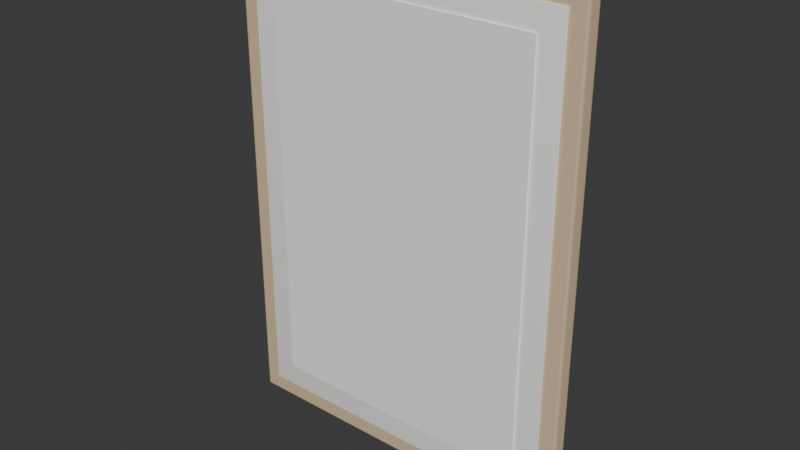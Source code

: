 # Source: ref_print1.blend  (saved by Blender 4.5.92; exported with 4.5.12 LTS)
import bpy
from mathutils import Matrix  # noqa: F401  (used for matrix-valued properties, if any)

bpy.ops.wm.read_factory_settings(use_empty=True)
scene = bpy.context.scene
scene.name = 'Scene'

# ---- collections
col_eq_ref_print1 = bpy.data.collections.new('EQ_ref_print1'); scene.collection.children.link(col_eq_ref_print1)

# ---- materials (node trees are filled in below, after node groups)
mat_m_frameoak = bpy.data.materials.new('M_FrameOak')
mat_m_frameoak.diffuse_color = (0.72, 0.56, 0.36, 1.0)
mat_m_printmat = bpy.data.materials.new('M_PrintMat')
mat_m_printmat.diffuse_color = (0.94, 0.93, 0.9, 1.0)
mat_m_print1 = bpy.data.materials.new('M_Print1')
mat_m_print1.diffuse_color = (1.0, 1.0, 1.0, 1.0)

# ---- material node trees
mat_m_frameoak.use_nodes = True; mat_m_frameoak.node_tree.nodes.clear()
_N = mat_m_frameoak.node_tree.nodes; _L = mat_m_frameoak.node_tree.links
n0 = _N.new('ShaderNodeBsdfPrincipled'); n0.name = 'Principled BSDF'; n0.location = (-200, 100)
n0.inputs[0].default_value = (0.72, 0.56, 0.36, 1.0)
n1 = _N.new('ShaderNodeOutputMaterial'); n1.name = 'Material Output'; n1.location = (200, 100)
_L.new(n0.outputs[0], n1.inputs[0])
n1.is_active_output = True
mat_m_printmat.use_nodes = True; mat_m_printmat.node_tree.nodes.clear()
_N = mat_m_printmat.node_tree.nodes; _L = mat_m_printmat.node_tree.links
n0 = _N.new('ShaderNodeBsdfPrincipled'); n0.name = 'Principled BSDF'; n0.location = (-200, 100)
n0.inputs[0].default_value = (0.94, 0.93, 0.9, 1.0)
n0.inputs[2].default_value = 0.9
n1 = _N.new('ShaderNodeOutputMaterial'); n1.name = 'Material Output'; n1.location = (200, 100)
_L.new(n0.outputs[0], n1.inputs[0])
n1.is_active_output = True
mat_m_print1.use_nodes = True; mat_m_print1.node_tree.nodes.clear()
_N = mat_m_print1.node_tree.nodes; _L = mat_m_print1.node_tree.links
n0 = _N.new('ShaderNodeBsdfPrincipled'); n0.name = 'Principled BSDF'; n0.location = (-200, 100)
n0.inputs[0].default_value = (1.0, 1.0, 1.0, 1.0)
n0.inputs[2].default_value = 0.75
n1 = _N.new('ShaderNodeOutputMaterial'); n1.name = 'Material Output'; n1.location = (200, 100)
_L.new(n0.outputs[0], n1.inputs[0])
n1.is_active_output = True

# ---- world
world_world = bpy.data.worlds.new('World'); scene.world = world_world
world_world.use_nodes = True; world_world.node_tree.nodes.clear()
_N = world_world.node_tree.nodes; _L = world_world.node_tree.links
n0 = _N.new('ShaderNodeOutputWorld'); n0.name = 'World Output'; n0.location = (200, 100)
n1 = _N.new('ShaderNodeBackground'); n1.name = 'Background'; n1.location = (-200, 100)
n1.inputs[0].default_value = (0.05088, 0.05088, 0.05088, 1.0)
_L.new(n1.outputs[0], n0.inputs[0])
n0.is_active_output = True
world_world.color = (0.05088, 0.05088, 0.05088)
world_world.sun_shadow_jitter_overblur = 0.0

# ---- meshes
me_cube_016 = bpy.data.meshes.new('Cube.016')
me_cube_016.from_pydata([(-0.256, -0.007, -0.36), (-0.256, -0.011, -0.356), (-0.26, -0.007, -0.356), (-0.256, -0.008729, -0.36), (-0.256, -0.01035, -0.3593), (-0.2577, -0.007, -0.36), (-0.2578, -0.008846, -0.3599), (-0.2578, -0.01031, -0.3593), (-0.259, -0.01002, -0.359), (-0.2577, -0.01096, -0.356), (-0.2593, -0.01035, -0.356), (-0.256, -0.01096, -0.3577), (-0.2578, -0.01089, -0.3578), (-0.2593, -0.01031, -0.3578), (-0.26, -0.007, -0.3577), (-0.2593, -0.007, -0.3593), (-0.26, -0.008729, -0.356), (-0.2599, -0.008846, -0.3578), (-0.2593, -0.008787, -0.3593), (-0.256, -0.011, 0.356), (-0.256, -0.007, 0.36), (-0.26, -0.007, 0.356), (-0.256, -0.01096, 0.3577), (-0.256, -0.01035, 0.3593), (-0.2577, -0.01096, 0.356), (-0.2578, -0.01089, 0.3578), (-0.2578, -0.01031, 0.3593), (-0.259, -0.01002, 0.359), (-0.2577, -0.007, 0.36), (-0.2593, -0.007, 0.3593), (-0.256, -0.008729, 0.36), (-0.2578, -0.008846, 0.3599), (-0.2593, -0.008787, 0.3593), (-0.26, -0.008729, 0.356), (-0.2593, -0.01035, 0.356), (-0.26, -0.007, 0.3577), (-0.2599, -0.008846, 0.3578), (-0.2593, -0.01031, 0.3578), (-0.256, 0.007, -0.36), (-0.26, 0.007, -0.356), (-0.256, 0.011, -0.356), (-0.2577, 0.007, -0.36), (-0.2593, 0.007, -0.3593), (-0.256, 0.008729, -0.36), (-0.2578, 0.008846, -0.3599), (-0.2593, 0.008787, -0.3593), (-0.259, 0.01002, -0.359), (-0.26, 0.008729, -0.356), (-0.2593, 0.01035, -0.356), (-0.26, 0.007, -0.3577), (-0.2599, 0.008846, -0.3578), (-0.2593, 0.01031, -0.3578), (-0.256, 0.01096, -0.3577), (-0.256, 0.01035, -0.3593), (-0.2577, 0.01096, -0.356), (-0.2578, 0.01089, -0.3578), (-0.2578, 0.01031, -0.3593), (-0.256, 0.007, 0.36), (-0.256, 0.011, 0.356), (-0.26, 0.007, 0.356), (-0.256, 0.008729, 0.36), (-0.256, 0.01035, 0.3593), (-0.2577, 0.007, 0.36), (-0.2578, 0.008846, 0.3599), (-0.2578, 0.01031, 0.3593), (-0.259, 0.01002, 0.359), (-0.2577, 0.01096, 0.356), (-0.2593, 0.01035, 0.356), (-0.256, 0.01096, 0.3577), (-0.2578, 0.01089, 0.3578), (-0.2593, 0.01031, 0.3578), (-0.26, 0.007, 0.3577), (-0.2593, 0.007, 0.3593), (-0.26, 0.008729, 0.356), (-0.2599, 0.008846, 0.3578), (-0.2593, 0.008787, 0.3593), (0.256, -0.007, -0.36), (0.26, -0.007, -0.356), (0.256, -0.011, -0.356), (0.2577, -0.007, -0.36), (0.2593, -0.007, -0.3593), (0.256, -0.008729, -0.36), (0.2578, -0.008846, -0.3599), (0.2593, -0.008787, -0.3593), (0.259, -0.01002, -0.359), (0.26, -0.008729, -0.356), (0.2593, -0.01035, -0.356), (0.26, -0.007, -0.3577), (0.2599, -0.008846, -0.3578), (0.2593, -0.01031, -0.3578), (0.256, -0.01096, -0.3577), (0.256, -0.01035, -0.3593), (0.2577, -0.01096, -0.356), (0.2578, -0.01089, -0.3578), (0.2578, -0.01031, -0.3593), (0.256, -0.007, 0.36), (0.256, -0.011, 0.356), (0.26, -0.007, 0.356), (0.256, -0.008729, 0.36), (0.256, -0.01035, 0.3593), (0.2577, -0.007, 0.36), (0.2578, -0.008846, 0.3599), (0.2578, -0.01031, 0.3593), (0.259, -0.01002, 0.359), (0.2577, -0.01096, 0.356), (0.2593, -0.01035, 0.356), (0.256, -0.01096, 0.3577), (0.2578, -0.01089, 0.3578), (0.2593, -0.01031, 0.3578), (0.26, -0.007, 0.3577), (0.2593, -0.007, 0.3593), (0.26, -0.008729, 0.356), (0.2599, -0.008846, 0.3578), (0.2593, -0.008787, 0.3593), (0.256, 0.007, -0.36), (0.256, 0.011, -0.356), (0.26, 0.007, -0.356), (0.256, 0.008729, -0.36), (0.256, 0.01035, -0.3593), (0.2577, 0.007, -0.36), (0.2578, 0.008846, -0.3599), (0.2578, 0.01031, -0.3593), (0.259, 0.01002, -0.359), (0.2577, 0.01096, -0.356), (0.2593, 0.01035, -0.356), (0.256, 0.01096, -0.3577), (0.2578, 0.01089, -0.3578), (0.2593, 0.01031, -0.3578), (0.26, 0.007, -0.3577), (0.2593, 0.007, -0.3593), (0.26, 0.008729, -0.356), (0.2599, 0.008846, -0.3578), (0.2593, 0.008787, -0.3593), (0.256, 0.007, 0.36), (0.26, 0.007, 0.356), (0.256, 0.011, 0.356), (0.2577, 0.007, 0.36), (0.2593, 0.007, 0.3593), (0.256, 0.008729, 0.36), (0.2578, 0.008846, 0.3599), (0.2593, 0.008787, 0.3593), (0.259, 0.01002, 0.359), (0.26, 0.008729, 0.356), (0.2593, 0.01035, 0.356), (0.26, 0.007, 0.3577), (0.2599, 0.008846, 0.3578), (0.2593, 0.01031, 0.3578), (0.256, 0.01096, 0.3577), (0.256, 0.01035, 0.3593), (0.2577, 0.01096, 0.356), (0.2578, 0.01089, 0.3578), (0.2578, 0.01031, 0.3593)], [], [(0, 3, 6, 5), (3, 4, 7, 6), (5, 6, 18, 15), (6, 7, 8, 18), (1, 9, 12, 11), (9, 10, 13, 12), (11, 12, 7, 4), (12, 13, 8, 7), (2, 14, 17, 16), (14, 15, 18, 17), (16, 17, 13, 10), (17, 18, 8, 13), (19, 22, 25, 24), (22, 23, 26, 25), (24, 25, 37, 34), (25, 26, 27, 37), (20, 28, 31, 30), (28, 29, 32, 31), (30, 31, 26, 23), (31, 32, 27, 26), (21, 33, 36, 35), (33, 34, 37, 36), (35, 36, 32, 29), (36, 37, 27, 32), (38, 41, 44, 43), (41, 42, 45, 44), (43, 44, 56, 53), (44, 45, 46, 56), (39, 47, 50, 49), (47, 48, 51, 50), (49, 50, 45, 42), (50, 51, 46, 45), (40, 52, 55, 54), (52, 53, 56, 55), (54, 55, 51, 48), (55, 56, 46, 51), (57, 60, 63, 62), (60, 61, 64, 63), (62, 63, 75, 72), (63, 64, 65, 75), (58, 66, 69, 68), (66, 67, 70, 69), (68, 69, 64, 61), (69, 70, 65, 64), (59, 71, 74, 73), (71, 72, 75, 74), (73, 74, 70, 67), (74, 75, 65, 70), (76, 79, 82, 81), (79, 80, 83, 82), (81, 82, 94, 91), (82, 83, 84, 94), (77, 85, 88, 87), (85, 86, 89, 88), (87, 88, 83, 80), (88, 89, 84, 83), (78, 90, 93, 92), (90, 91, 94, 93), (92, 93, 89, 86), (93, 94, 84, 89), (95, 98, 101, 100), (98, 99, 102, 101), (100, 101, 113, 110), (101, 102, 103, 113), (96, 104, 107, 106), (104, 105, 108, 107), (106, 107, 102, 99), (107, 108, 103, 102), (97, 109, 112, 111), (109, 110, 113, 112), (111, 112, 108, 105), (112, 113, 103, 108), (114, 117, 120, 119), (117, 118, 121, 120), (119, 120, 132, 129), (120, 121, 122, 132), (115, 123, 126, 125), (123, 124, 127, 126), (125, 126, 121, 118), (126, 127, 122, 121), (116, 128, 131, 130), (128, 129, 132, 131), (130, 131, 127, 124), (131, 132, 122, 127), (133, 136, 139, 138), (136, 137, 140, 139), (138, 139, 151, 148), (139, 140, 141, 151), (134, 142, 145, 144), (142, 143, 146, 145), (144, 145, 140, 137), (145, 146, 141, 140), (135, 147, 150, 149), (147, 148, 151, 150), (149, 150, 146, 143), (150, 151, 141, 146), (38, 0, 5, 41), (41, 5, 15, 42), (42, 15, 14, 49), (49, 14, 2, 39), (1, 19, 24, 9), (9, 24, 34, 10), (10, 34, 33, 16), (16, 33, 21, 2), (20, 57, 62, 28), (28, 62, 72, 29), (29, 72, 71, 35), (35, 71, 59, 21), (58, 40, 54, 66), (66, 54, 48, 67), (67, 48, 47, 73), (73, 47, 39, 59), (114, 38, 43, 117), (117, 43, 53, 118), (118, 53, 52, 125), (125, 52, 40, 115), (57, 133, 138, 60), (60, 138, 148, 61), (61, 148, 147, 68), (68, 147, 135, 58), (134, 116, 130, 142), (142, 130, 124, 143), (143, 124, 123, 149), (149, 123, 115, 135), (76, 114, 119, 79), (79, 119, 129, 80), (80, 129, 128, 87), (87, 128, 116, 77), (133, 95, 100, 136), (136, 100, 110, 137), (137, 110, 109, 144), (144, 109, 97, 134), (96, 78, 92, 104), (104, 92, 86, 105), (105, 86, 85, 111), (111, 85, 77, 97), (0, 76, 81, 3), (3, 81, 91, 4), (4, 91, 90, 11), (11, 90, 78, 1), (95, 20, 30, 98), (98, 30, 23, 99), (99, 23, 22, 106), (106, 22, 19, 96), (38, 114, 76, 0), (2, 21, 59, 39), (78, 96, 19, 1), (133, 57, 20, 95), (40, 58, 135, 115), (116, 134, 97, 77)])
me_cube_016.polygons.foreach_set('use_smooth', [True] * 150)
_k = set([(4, 7), (4, 91), (7, 8), (8, 13), (8, 18), (10, 13), (10, 34), (15, 18), (15, 42), (23, 26), (23, 99), (26, 27), (27, 32), (27, 37), (29, 32), (29, 72), (34, 37), (42, 45), (45, 46), (46, 51), (46, 56), (48, 51), (48, 67), (53, 56), (53, 118), (61, 64), (61, 148), (64, 65), (65, 70), (65, 75), (67, 70), (72, 75), (80, 83), (80, 129), (83, 84), (84, 89), (84, 94), (86, 89), (86, 105), (91, 94), (99, 102), (102, 103), (103, 108), (103, 113), (105, 108), (110, 113), (110, 137), (118, 121), (121, 122), (122, 127), (122, 132), (124, 127), (124, 143), (129, 132), (137, 140), (140, 141), (141, 146), (141, 151), (143, 146), (148, 151)])
me_cube_016.attributes.new('sharp_edge', 'BOOLEAN', 'EDGE').data.foreach_set('value', [ (min(e.vertices), max(e.vertices)) in _k for e in me_cube_016.edges])
_uv = me_cube_016.uv_layers.new(name='UVMap')
_uv.uv.foreach_set('vector', [0.984, 0.003379, 0.9824, 0.003376, 0.9823, 0.001703, 0.984, 0.001814, 0.9824, 0.003376, 0.9809, 0.003325, 0.981, 0.001708, 0.9823, 0.001703, 0.984, 0.001814, 0.9823, 0.001703, 0.9823, 0.0003345, 0.984, 0.0003032, 0.9823, 0.001703, 0.981, 0.001708, 0.9812, 0.0005753, 0.9823, 0.0003345, 0.4676, 0.649, 0.4692, 0.649, 0.4693, 0.6506, 0.4676, 0.6505, 0.4692, 0.649, 0.4706, 0.649, 0.4706, 0.6506, 0.4693, 0.6506, 0.4676, 0.6505, 0.4693, 0.6506, 0.4692, 0.652, 0.4676, 0.652, 0.4693, 0.6506, 0.4706, 0.6506, 0.4703, 0.6517, 0.4692, 0.652, 0.9452, 0.649, 0.9452, 0.6505, 0.9436, 0.6506, 0.9437, 0.649, 0.9452, 0.6505, 0.9452, 0.652, 0.9436, 0.652, 0.9436, 0.6506, 0.9437, 0.649, 0.9436, 0.6506, 0.9422, 0.6506, 0.9422, 0.649, 0.9436, 0.6506, 0.9436, 0.652, 0.9425, 0.6517, 0.9422, 0.6506, 0.4676, 0.003338, 0.4676, 0.00177, 0.4693, 0.001664, 0.4692, 0.003338, 0.4676, 0.00177, 0.4676, 0.0003032, 0.4692, 0.0003378, 0.4693, 0.001664, 0.4692, 0.003338, 0.4693, 0.001664, 0.4706, 0.001717, 0.4706, 0.003338, 0.4693, 0.001664, 0.4692, 0.0003378, 0.4703, 0.0006038, 0.4706, 0.001717, 0.984, 0.9346, 0.984, 0.9362, 0.9823, 0.9363, 0.9824, 0.9346, 0.984, 0.9362, 0.984, 0.9377, 0.9823, 0.9377, 0.9823, 0.9363, 0.9824, 0.9346, 0.9823, 0.9363, 0.981, 0.9363, 0.9809, 0.9347, 0.9823, 0.9363, 0.9823, 0.9377, 0.9812, 0.9374, 0.981, 0.9363, 0.9452, 0.003338, 0.9437, 0.003338, 0.9436, 0.001664, 0.9452, 0.00177, 0.9437, 0.003338, 0.9422, 0.003338, 0.9422, 0.001717, 0.9436, 0.001664, 0.9452, 0.00177, 0.9436, 0.001664, 0.9436, 0.0003378, 0.9452, 0.0003032, 0.9436, 0.001664, 0.9422, 0.001717, 0.9425, 0.0006038, 0.9436, 0.0003378, 0.9967, 0.003379, 0.9967, 0.001814, 0.9983, 0.001703, 0.9982, 0.003376, 0.9967, 0.001814, 0.9967, 0.0003032, 0.9983, 0.0003345, 0.9983, 0.001703, 0.9982, 0.003376, 0.9983, 0.001703, 0.9997, 0.001708, 0.9997, 0.003325, 0.9983, 0.001703, 0.9983, 0.0003345, 0.9994, 0.0005753, 0.9997, 0.001708, 0.9579, 0.649, 0.9595, 0.649, 0.9596, 0.6506, 0.9579, 0.6505, 0.9595, 0.649, 0.961, 0.649, 0.9609, 0.6506, 0.9596, 0.6506, 0.9579, 0.6505, 0.9596, 0.6506, 0.9595, 0.652, 0.9579, 0.652, 0.9596, 0.6506, 0.9609, 0.6506, 0.9607, 0.6517, 0.9595, 0.652, 0.4743, 0.649, 0.4743, 0.6505, 0.4726, 0.6506, 0.4727, 0.649, 0.4743, 0.6505, 0.4743, 0.652, 0.4727, 0.652, 0.4726, 0.6506, 0.4727, 0.649, 0.4726, 0.6506, 0.4713, 0.6506, 0.4712, 0.649, 0.4726, 0.6506, 0.4727, 0.652, 0.4715, 0.6517, 0.4713, 0.6506, 0.9967, 0.9346, 0.9982, 0.9346, 0.9983, 0.9363, 0.9967, 0.9362, 0.9982, 0.9346, 0.9997, 0.9347, 0.9997, 0.9363, 0.9983, 0.9363, 0.9967, 0.9362, 0.9983, 0.9363, 0.9983, 0.9377, 0.9967, 0.9377, 0.9983, 0.9363, 0.9997, 0.9363, 0.9994, 0.9374, 0.9983, 0.9377, 0.4743, 0.003338, 0.4727, 0.003338, 0.4726, 0.001664, 0.4743, 0.00177, 0.4727, 0.003338, 0.4712, 0.003338, 0.4713, 0.001717, 0.4726, 0.001664, 0.4743, 0.00177, 0.4726, 0.001664, 0.4727, 0.0003378, 0.4743, 0.0003032, 0.4726, 0.001664, 0.4713, 0.001717, 0.4715, 0.0006038, 0.4727, 0.0003378, 0.9579, 0.003338, 0.9579, 0.00177, 0.9596, 0.001664, 0.9595, 0.003338, 0.9579, 0.00177, 0.9579, 0.0003032, 0.9595, 0.0003378, 0.9596, 0.001664, 0.9595, 0.003338, 0.9596, 0.001664, 0.9609, 0.001717, 0.961, 0.003338, 0.9596, 0.001664, 0.9595, 0.0003378, 0.9607, 0.0006038, 0.9609, 0.001717, 0.984, 0.4657, 0.984, 0.4673, 0.9823, 0.4674, 0.9824, 0.4657, 0.984, 0.4673, 0.984, 0.4687, 0.9823, 0.4687, 0.9823, 0.4674, 0.9824, 0.4657, 0.9823, 0.4674, 0.981, 0.4673, 0.9809, 0.4657, 0.9823, 0.4674, 0.9823, 0.4687, 0.9812, 0.4684, 0.981, 0.4673, 0.9773, 0.649, 0.9789, 0.649, 0.979, 0.6506, 0.9773, 0.6505, 0.9789, 0.649, 0.9803, 0.649, 0.9803, 0.6506, 0.979, 0.6506, 0.9773, 0.6505, 0.979, 0.6506, 0.9789, 0.652, 0.9773, 0.652, 0.979, 0.6506, 0.9803, 0.6506, 0.98, 0.6517, 0.9789, 0.652, 0.003338, 0.649, 0.003338, 0.6505, 0.001664, 0.6506, 0.00177, 0.649, 0.003338, 0.6505, 0.003338, 0.652, 0.001717, 0.652, 0.001664, 0.6506, 0.00177, 0.649, 0.001664, 0.6506, 0.0003378, 0.6506, 0.0003032, 0.649, 0.001664, 0.6506, 0.001717, 0.652, 0.0006038, 0.6517, 0.0003378, 0.6506, 0.984, 0.4723, 0.9824, 0.4723, 0.9823, 0.4706, 0.984, 0.4707, 0.9824, 0.4723, 0.9809, 0.4723, 0.981, 0.4707, 0.9823, 0.4706, 0.984, 0.4707, 0.9823, 0.4706, 0.9823, 0.4693, 0.984, 0.4693, 0.9823, 0.4706, 0.981, 0.4707, 0.9812, 0.4696, 0.9823, 0.4693, 0.003338, 0.003338, 0.00177, 0.003338, 0.001664, 0.001664, 0.003338, 0.00177, 0.00177, 0.003338, 0.0003032, 0.003338, 0.0003378, 0.001717, 0.001664, 0.001664, 0.003338, 0.00177, 0.001664, 0.001664, 0.001717, 0.0003378, 0.003338, 0.0003032, 0.001664, 0.001664, 0.0003378, 0.001717, 0.0006038, 0.0006038, 0.001717, 0.0003378, 0.9773, 0.003338, 0.9773, 0.00177, 0.979, 0.001664, 0.9789, 0.003338, 0.9773, 0.00177, 0.9773, 0.0003032, 0.9789, 0.0003378, 0.979, 0.001664, 0.9789, 0.003338, 0.979, 0.001664, 0.9803, 0.001717, 0.9803, 0.003338, 0.979, 0.001664, 0.9789, 0.0003378, 0.98, 0.0006038, 0.9803, 0.001717, 0.9967, 0.4657, 0.9982, 0.4657, 0.9983, 0.4674, 0.9967, 0.4673, 0.9982, 0.4657, 0.9997, 0.4657, 0.9997, 0.4673, 0.9983, 0.4674, 0.9967, 0.4673, 0.9983, 0.4674, 0.9983, 0.4687, 0.9967, 0.4687, 0.9983, 0.4674, 0.9997, 0.4673, 0.9994, 0.4684, 0.9983, 0.4687, 0.9386, 0.649, 0.9401, 0.649, 0.9402, 0.6506, 0.9386, 0.6505, 0.9401, 0.649, 0.9416, 0.649, 0.9416, 0.6506, 0.9402, 0.6506, 0.9386, 0.6505, 0.9402, 0.6506, 0.9402, 0.652, 0.9386, 0.652, 0.9402, 0.6506, 0.9416, 0.6506, 0.9413, 0.6517, 0.9402, 0.652, 0.9646, 0.649, 0.9646, 0.6505, 0.9629, 0.6506, 0.963, 0.649, 0.9646, 0.6505, 0.9646, 0.652, 0.963, 0.652, 0.9629, 0.6506, 0.963, 0.649, 0.9629, 0.6506, 0.9616, 0.6506, 0.9616, 0.649, 0.9629, 0.6506, 0.963, 0.652, 0.9619, 0.6517, 0.9616, 0.6506, 0.9967, 0.4723, 0.9967, 0.4707, 0.9983, 0.4706, 0.9982, 0.4723, 0.9967, 0.4707, 0.9967, 0.4693, 0.9983, 0.4693, 0.9983, 0.4706, 0.9982, 0.4723, 0.9983, 0.4706, 0.9997, 0.4707, 0.9997, 0.4723, 0.9983, 0.4706, 0.9983, 0.4693, 0.9994, 0.4696, 0.9997, 0.4707, 0.9646, 0.003338, 0.963, 0.003338, 0.9629, 0.001664, 0.9646, 0.00177, 0.963, 0.003338, 0.9616, 0.003338, 0.9616, 0.001717, 0.9629, 0.001664, 0.9646, 0.00177, 0.9629, 0.001664, 0.963, 0.0003378, 0.9646, 0.0003032, 0.9629, 0.001664, 0.9616, 0.001717, 0.9619, 0.0006038, 0.963, 0.0003378, 0.9386, 0.003338, 0.9386, 0.00177, 0.9402, 0.001664, 0.9401, 0.003338, 0.9386, 0.00177, 0.9386, 0.0003032, 0.9402, 0.0003378, 0.9402, 0.001664, 0.9401, 0.003338, 0.9402, 0.001664, 0.9416, 0.001717, 0.9416, 0.003338, 0.9402, 0.001664, 0.9402, 0.0003378, 0.9413, 0.0006038, 0.9416, 0.001717, 0.9967, 0.003379, 0.984, 0.003379, 0.984, 0.001814, 0.9967, 0.001814, 0.9967, 0.001814, 0.984, 0.001814, 0.984, 0.0003032, 0.9967, 0.0003032, 0.9579, 0.652, 0.9452, 0.652, 0.9452, 0.6505, 0.9579, 0.6505, 0.9579, 0.6505, 0.9452, 0.6505, 0.9452, 0.649, 0.9579, 0.649, 0.4676, 0.649, 0.4676, 0.003338, 0.4692, 0.003338, 0.4692, 0.649, 0.4692, 0.649, 0.4692, 0.003338, 0.4706, 0.003338, 0.4706, 0.649, 0.9422, 0.649, 0.9422, 0.003338, 0.9437, 0.003338, 0.9437, 0.649, 0.9437, 0.649, 0.9437, 0.003338, 0.9452, 0.003338, 0.9452, 0.649, 0.984, 0.9346, 0.9967, 0.9346, 0.9967, 0.9362, 0.984, 0.9362, 0.984, 0.9362, 0.9967, 0.9362, 0.9967, 0.9377, 0.984, 0.9377, 0.9452, 0.0003032, 0.9579, 0.0003032, 0.9579, 0.00177, 0.9452, 0.00177, 0.9452, 0.00177, 0.9579, 0.00177, 0.9579, 0.003338, 0.9452, 0.003338, 0.4743, 0.003338, 0.4743, 0.649, 0.4727, 0.649, 0.4727, 0.003338, 0.4727, 0.003338, 0.4727, 0.649, 0.4712, 0.649, 0.4712, 0.003338, 0.961, 0.003338, 0.961, 0.649, 0.9595, 0.649, 0.9595, 0.003338, 0.9595, 0.003338, 0.9595, 0.649, 0.9579, 0.649, 0.9579, 0.003338, 0.9967, 0.4657, 0.9967, 0.003379, 0.9982, 0.003376, 0.9982, 0.4657, 0.9982, 0.4657, 0.9982, 0.003376, 0.9997, 0.003325, 0.9997, 0.4657, 0.9386, 0.652, 0.4743, 0.652, 0.4743, 0.6505, 0.9386, 0.6505, 0.9386, 0.6505, 0.4743, 0.6505, 0.4743, 0.649, 0.9386, 0.649, 0.9967, 0.9346, 0.9967, 0.4723, 0.9982, 0.4723, 0.9982, 0.9346, 0.9982, 0.9346, 0.9982, 0.4723, 0.9997, 0.4723, 0.9997, 0.9347, 0.4743, 0.0003032, 0.9386, 0.0003032, 0.9386, 0.00177, 0.4743, 0.00177, 0.4743, 0.00177, 0.9386, 0.00177, 0.9386, 0.003338, 0.4743, 0.003338, 0.9646, 0.003338, 0.9646, 0.649, 0.963, 0.649, 0.963, 0.003338, 0.963, 0.003338, 0.963, 0.649, 0.9616, 0.649, 0.9616, 0.003338, 0.9416, 0.003338, 0.9416, 0.649, 0.9401, 0.649, 0.9401, 0.003338, 0.9401, 0.003338, 0.9401, 0.649, 0.9386, 0.649, 0.9386, 0.003338, 0.984, 0.4657, 0.9967, 0.4657, 0.9967, 0.4673, 0.984, 0.4673, 0.984, 0.4673, 0.9967, 0.4673, 0.9967, 0.4687, 0.984, 0.4687, 0.9773, 0.652, 0.9646, 0.652, 0.9646, 0.6505, 0.9773, 0.6505, 0.9773, 0.6505, 0.9646, 0.6505, 0.9646, 0.649, 0.9773, 0.649, 0.9967, 0.4723, 0.984, 0.4723, 0.984, 0.4707, 0.9967, 0.4707, 0.9967, 0.4707, 0.984, 0.4707, 0.984, 0.4693, 0.9967, 0.4693, 0.9646, 0.0003032, 0.9773, 0.0003032, 0.9773, 0.00177, 0.9646, 0.00177, 0.9646, 0.00177, 0.9773, 0.00177, 0.9773, 0.003338, 0.9646, 0.003338, 0.003338, 0.003338, 0.003338, 0.649, 0.00177, 0.649, 0.00177, 0.003338, 0.00177, 0.003338, 0.00177, 0.649, 0.0003032, 0.649, 0.0003032, 0.003338, 0.9803, 0.003338, 0.9803, 0.649, 0.9789, 0.649, 0.9789, 0.003338, 0.9789, 0.003338, 0.9789, 0.649, 0.9773, 0.649, 0.9773, 0.003338, 0.984, 0.003379, 0.984, 0.4657, 0.9824, 0.4657, 0.9824, 0.003376, 0.9824, 0.003376, 0.9824, 0.4657, 0.9809, 0.4657, 0.9809, 0.003325, 0.4676, 0.652, 0.003338, 0.652, 0.003338, 0.6505, 0.4676, 0.6505, 0.4676, 0.6505, 0.003338, 0.6505, 0.003338, 0.649, 0.4676, 0.649, 0.984, 0.4723, 0.984, 0.9346, 0.9824, 0.9346, 0.9824, 0.4723, 0.9824, 0.4723, 0.9824, 0.9346, 0.9809, 0.9347, 0.9809, 0.4723, 0.003338, 0.0003032, 0.4676, 0.0003032, 0.4676, 0.00177, 0.003338, 0.00177, 0.003338, 0.00177, 0.4676, 0.00177, 0.4676, 0.003338, 0.003338, 0.003338, 0.9967, 0.003379, 0.9967, 0.4657, 0.984, 0.4657, 0.984, 0.003379, 0.9452, 0.649, 0.9452, 0.003338, 0.9579, 0.003338, 0.9579, 0.649, 0.003338, 0.649, 0.003338, 0.003338, 0.4676, 0.003338, 0.4676, 0.649, 0.9967, 0.4723, 0.9967, 0.9346, 0.984, 0.9346, 0.984, 0.4723, 0.4743, 0.649, 0.4743, 0.003338, 0.9386, 0.003338, 0.9386, 0.649, 0.9646, 0.649, 0.9646, 0.003338, 0.9773, 0.003338, 0.9773, 0.649])
me_cube_016.materials.append(mat_m_frameoak)
me_cube_016.update()
me_cube_017 = bpy.data.meshes.new('Cube.017')
me_cube_017.from_pydata([(-0.234, -0.0125, -0.335), (-0.234, -0.0135, -0.334), (-0.235, -0.0125, -0.334), (-0.234, -0.01334, -0.3348), (-0.2348, -0.01325, -0.3348), (-0.2348, -0.01334, -0.334), (-0.2348, -0.0125, -0.3348), (-0.234, -0.0135, 0.334), (-0.234, -0.0125, 0.335), (-0.235, -0.0125, 0.334), (-0.234, -0.01334, 0.3348), (-0.2348, -0.01325, 0.3348), (-0.2348, -0.0125, 0.3348), (-0.2348, -0.01334, 0.334), (-0.234, -0.0105, -0.335), (-0.235, -0.0105, -0.334), (-0.234, -0.0095, -0.334), (-0.2348, -0.0105, -0.3348), (-0.2348, -0.009746, -0.3348), (-0.2348, -0.009663, -0.334), (-0.234, -0.009663, -0.3348), (-0.234, -0.0105, 0.335), (-0.234, -0.0095, 0.334), (-0.235, -0.0105, 0.334), (-0.234, -0.009663, 0.3348), (-0.2348, -0.009746, 0.3348), (-0.2348, -0.009663, 0.334), (-0.2348, -0.0105, 0.3348), (0.234, -0.0125, -0.335), (0.235, -0.0125, -0.334), (0.234, -0.0135, -0.334), (0.2348, -0.0125, -0.3348), (0.2348, -0.01325, -0.3348), (0.2348, -0.01334, -0.334), (0.234, -0.01334, -0.3348), (0.234, -0.0125, 0.335), (0.234, -0.0135, 0.334), (0.235, -0.0125, 0.334), (0.234, -0.01334, 0.3348), (0.2348, -0.01325, 0.3348), (0.2348, -0.01334, 0.334), (0.2348, -0.0125, 0.3348), (0.234, -0.0105, -0.335), (0.234, -0.0095, -0.334), (0.235, -0.0105, -0.334), (0.234, -0.009663, -0.3348), (0.2348, -0.009746, -0.3348), (0.2348, -0.009663, -0.334), (0.2348, -0.0105, -0.3348), (0.234, -0.0105, 0.335), (0.235, -0.0105, 0.334), (0.234, -0.0095, 0.334), (0.2348, -0.0105, 0.3348), (0.2348, -0.009746, 0.3348), (0.2348, -0.009663, 0.334), (0.234, -0.009663, 0.3348)], [], [(0, 3, 4, 6), (1, 5, 4, 3), (2, 6, 4, 5), (7, 10, 11, 13), (8, 12, 11, 10), (9, 13, 11, 12), (14, 17, 18, 20), (15, 19, 18, 17), (16, 20, 18, 19), (21, 24, 25, 27), (22, 26, 25, 24), (23, 27, 25, 26), (28, 31, 32, 34), (29, 33, 32, 31), (30, 34, 32, 33), (35, 38, 39, 41), (36, 40, 39, 38), (37, 41, 39, 40), (42, 45, 46, 48), (43, 47, 46, 45), (44, 48, 46, 47), (49, 52, 53, 55), (50, 54, 53, 52), (51, 55, 53, 54), (14, 0, 6, 17), (17, 6, 2, 15), (1, 7, 13, 5), (5, 13, 9, 2), (8, 21, 27, 12), (12, 27, 23, 9), (22, 16, 19, 26), (26, 19, 15, 23), (42, 14, 20, 45), (45, 20, 16, 43), (21, 49, 55, 24), (24, 55, 51, 22), (50, 44, 47, 54), (54, 47, 43, 51), (28, 42, 48, 31), (31, 48, 44, 29), (49, 35, 41, 52), (52, 41, 37, 50), (36, 30, 33, 40), (40, 33, 29, 37), (0, 28, 34, 3), (3, 34, 30, 1), (35, 8, 10, 38), (38, 10, 7, 36), (14, 42, 28, 0), (2, 9, 23, 15), (30, 36, 7, 1), (49, 21, 8, 35), (16, 22, 51, 43), (44, 50, 37, 29)])
me_cube_017.polygons.foreach_set('use_smooth', [True] * 54)
_k = set([(3, 4), (3, 34), (4, 5), (4, 6), (5, 13), (6, 17), (10, 11), (10, 38), (11, 12), (11, 13), (12, 27), (17, 18), (18, 19), (18, 20), (19, 26), (20, 45), (24, 25), (24, 55), (25, 26), (25, 27), (31, 32), (31, 48), (32, 33), (32, 34), (33, 40), (38, 39), (39, 40), (39, 41), (41, 52), (45, 46), (46, 47), (46, 48), (47, 54), (52, 53), (53, 54), (53, 55)])
me_cube_017.attributes.new('sharp_edge', 'BOOLEAN', 'EDGE').data.foreach_set('value', [ (min(e.vertices), max(e.vertices)) in _k for e in me_cube_017.edges])
_uv = me_cube_017.uv_layers.new(name='UVMap')
_uv.uv.foreach_set('vector', [0.9967, 0.001152, 0.9959, 0.001152, 0.996, 0.0003606, 0.9967, 0.0002737, 0.4922, 0.7021, 0.4931, 0.7021, 0.493, 0.7029, 0.4922, 0.703, 0.9879, 0.7021, 0.9879, 0.703, 0.9872, 0.7029, 0.9871, 0.7021, 0.4922, 0.001152, 0.4922, 0.0002736, 0.493, 0.0003606, 0.4931, 0.001152, 0.9967, 0.9856, 0.9967, 0.9865, 0.996, 0.9864, 0.9959, 0.9856, 0.9879, 0.001152, 0.9871, 0.001152, 0.9872, 0.0003606, 0.9879, 0.0002736, 0.9988, 0.001152, 0.9988, 0.0002737, 0.9996, 0.0003607, 0.9997, 0.001152, 0.99, 0.7021, 0.9909, 0.7021, 0.9908, 0.7029, 0.99, 0.703, 0.4945, 0.7021, 0.4945, 0.703, 0.4938, 0.7029, 0.4937, 0.7021, 0.9988, 0.9856, 0.9997, 0.9856, 0.9996, 0.9864, 0.9988, 0.9865, 0.4945, 0.001152, 0.4937, 0.001152, 0.4938, 0.0003606, 0.4945, 0.0002736, 0.99, 0.001152, 0.99, 0.0002736, 0.9908, 0.0003606, 0.9909, 0.001152, 0.9967, 0.4922, 0.9967, 0.4931, 0.996, 0.493, 0.9959, 0.4922, 0.9944, 0.7021, 0.9953, 0.7021, 0.9952, 0.7029, 0.9944, 0.703, 0.001152, 0.7021, 0.001152, 0.703, 0.0003607, 0.7029, 0.0002737, 0.7021, 0.9967, 0.4945, 0.9959, 0.4945, 0.996, 0.4938, 0.9967, 0.4937, 0.001152, 0.001152, 0.0002737, 0.001152, 0.0003606, 0.0003606, 0.001152, 0.0002736, 0.9944, 0.001152, 0.9944, 0.0002736, 0.9952, 0.0003606, 0.9953, 0.001152, 0.9988, 0.4922, 0.9997, 0.4922, 0.9996, 0.493, 0.9988, 0.4931, 0.9856, 0.7021, 0.9865, 0.7021, 0.9864, 0.7029, 0.9856, 0.703, 0.9923, 0.7021, 0.9923, 0.703, 0.9916, 0.7029, 0.9915, 0.7021, 0.9988, 0.4945, 0.9988, 0.4937, 0.9996, 0.4938, 0.9997, 0.4945, 0.9923, 0.001152, 0.9915, 0.001152, 0.9916, 0.0003606, 0.9923, 0.0002736, 0.9856, 0.001152, 0.9856, 0.0002737, 0.9864, 0.0003606, 0.9865, 0.001152, 0.9988, 0.001152, 0.9967, 0.001152, 0.9967, 0.0002737, 0.9988, 0.0002737, 0.99, 0.703, 0.9879, 0.703, 0.9879, 0.7021, 0.99, 0.7021, 0.4922, 0.7021, 0.4922, 0.001152, 0.4931, 0.001152, 0.4931, 0.7021, 0.9871, 0.7021, 0.9871, 0.001152, 0.9879, 0.001152, 0.9879, 0.7021, 0.9967, 0.9856, 0.9988, 0.9856, 0.9988, 0.9865, 0.9967, 0.9865, 0.9879, 0.0002736, 0.99, 0.0002736, 0.99, 0.001152, 0.9879, 0.001152, 0.4945, 0.001152, 0.4945, 0.7021, 0.4937, 0.7021, 0.4937, 0.001152, 0.9909, 0.001152, 0.9909, 0.7021, 0.99, 0.7021, 0.99, 0.001152, 0.9988, 0.4922, 0.9988, 0.001152, 0.9997, 0.001152, 0.9997, 0.4922, 0.9856, 0.703, 0.4945, 0.703, 0.4945, 0.7021, 0.9856, 0.7021, 0.9988, 0.9856, 0.9988, 0.4945, 0.9997, 0.4945, 0.9997, 0.9856, 0.4945, 0.0002736, 0.9856, 0.0002737, 0.9856, 0.001152, 0.4945, 0.001152, 0.9923, 0.001152, 0.9923, 0.7021, 0.9915, 0.7021, 0.9915, 0.001152, 0.9865, 0.001152, 0.9865, 0.7021, 0.9856, 0.7021, 0.9856, 0.001152, 0.9967, 0.4922, 0.9988, 0.4922, 0.9988, 0.4931, 0.9967, 0.4931, 0.9944, 0.703, 0.9923, 0.703, 0.9923, 0.7021, 0.9944, 0.7021, 0.9988, 0.4945, 0.9967, 0.4945, 0.9967, 0.4937, 0.9988, 0.4937, 0.9923, 0.0002736, 0.9944, 0.0002736, 0.9944, 0.001152, 0.9923, 0.001152, 0.001152, 0.001152, 0.001152, 0.7021, 0.0002737, 0.7021, 0.0002737, 0.001152, 0.9953, 0.001152, 0.9953, 0.7021, 0.9944, 0.7021, 0.9944, 0.001152, 0.9967, 0.001152, 0.9967, 0.4922, 0.9959, 0.4922, 0.9959, 0.001152, 0.4922, 0.703, 0.001152, 0.703, 0.001152, 0.7021, 0.4922, 0.7021, 0.9967, 0.4945, 0.9967, 0.9856, 0.9959, 0.9856, 0.9959, 0.4945, 0.001152, 0.0002736, 0.4922, 0.0002736, 0.4922, 0.001152, 0.001152, 0.001152, 0.9988, 0.001152, 0.9988, 0.4922, 0.9967, 0.4922, 0.9967, 0.001152, 0.9879, 0.7021, 0.9879, 0.001152, 0.99, 0.001152, 0.99, 0.7021, 0.001152, 0.7021, 0.001152, 0.001152, 0.4922, 0.001152, 0.4922, 0.7021, 0.9988, 0.4945, 0.9988, 0.9856, 0.9967, 0.9856, 0.9967, 0.4945, 0.4945, 0.7021, 0.4945, 0.001152, 0.9856, 0.001152, 0.9856, 0.7021, 0.9923, 0.7021, 0.9923, 0.001152, 0.9944, 0.001152, 0.9944, 0.7021])
me_cube_017.materials.append(mat_m_printmat)
me_cube_017.update()
me_art = bpy.data.meshes.new('art')
me_art.from_pydata([(-0.2, -0.016, -0.3), (-0.2, -0.016, 0.3), (-0.2, -0.013, -0.3), (-0.2, -0.013, 0.3), (0.2, -0.016, -0.3), (0.2, -0.016, 0.3), (0.2, -0.013, -0.3), (0.2, -0.013, 0.3)], [], [(0, 1, 3, 2), (2, 3, 7, 6), (6, 7, 5, 4), (4, 5, 1, 0), (2, 6, 4, 0), (7, 3, 1, 5)])
_uv = me_art.uv_layers.new(name='UVMap')
_uv.uv.foreach_set('vector', [0.0, 0.0, 0.0, 0.0, 0.0, 0.0, 0.0, 0.0, 0.0, 0.0, 0.0, 0.0, 0.0, 0.0, 0.0, 0.0, 0.0, 0.0, 0.0, 0.0, 0.0, 0.0, 0.0, 0.0, 1.0, -1.987e-08, 1.0, 1.0, -7.451e-09, 1.0, -7.451e-09, -1.987e-08, 0.0, 0.0, 0.0, 0.0, 0.0, 0.0, 0.0, 0.0, 0.0, 0.0, 0.0, 0.0, 0.0, 0.0, 0.0, 0.0])
me_art.materials.append(mat_m_print1)
me_art.update()

# ---- objects
ob_eq_ref_print1_m_frameoak = bpy.data.objects.new('EQ_ref_print1_M_FrameOak', me_cube_016)
ob_eq_ref_print1_m_printmat = bpy.data.objects.new('EQ_ref_print1_M_PrintMat', me_cube_017)
ob_eq_ref_print1_m_print1 = bpy.data.objects.new('EQ_ref_print1_M_Print1', me_art)

# ---- transforms, parenting, visibility, modifiers, constraints
ob_eq_ref_print1_m_frameoak.location = (0.0, 0.0, 0.0)
ob_eq_ref_print1_m_printmat.location = (0.0, 0.0, 0.0)
ob_eq_ref_print1_m_print1.location = (0.0, 0.0, 0.0)

# ---- collection membership
col_eq_ref_print1.objects.link(ob_eq_ref_print1_m_frameoak)
col_eq_ref_print1.objects.link(ob_eq_ref_print1_m_printmat)
col_eq_ref_print1.objects.link(ob_eq_ref_print1_m_print1)

# ---- scene / render settings (as saved in the file)
scene.frame_start = 1; scene.frame_end = 250; scene.frame_set(1)
scene.render.engine = 'BLENDER_EEVEE_NEXT'
bpy.context.view_layer.update()

# ---- added for rendering (the .blend has no active camera and no usable light): camera, sun
cam_auto = bpy.data.cameras.new('AutoCamera')
cam_auto.lens = 50.0
cam_auto.sensor_width = 36.0
cam_auto.clip_end = 1000.0
ob_auto_camera = bpy.data.objects.new('AutoCamera', cam_auto)
scene.collection.objects.link(ob_auto_camera)
ob_auto_camera.location = (0.822112, -0.989035, 0.65769)
ob_auto_camera.rotation_euler = (1.09748, -7.21219e-08, 0.694738)
scene.camera = ob_auto_camera
light_auto_sun = bpy.data.lights.new('AutoSun', 'SUN')
light_auto_sun.energy = 3.0
light_auto_sun.angle = 0.0523599
ob_auto_sun = bpy.data.objects.new('AutoSun', light_auto_sun)
scene.collection.objects.link(ob_auto_sun)
ob_auto_sun.rotation_euler = (0.872665, 0.174533, 0.523599)
bpy.context.view_layer.update()
